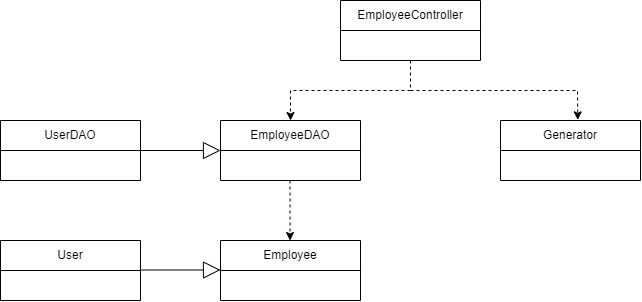

The diagram above was exported from draw.io. Its source (the exported page's mxGraphModel, read from the mxfile embedded in the PNG):
<mxGraphModel dx="516" dy="502" grid="1" gridSize="10" guides="1" tooltips="1" connect="1" arrows="1" fold="1" page="1" pageScale="1" pageWidth="850" pageHeight="1100" math="0" shadow="0">
  <root>
    <mxCell id="0" />
    <mxCell id="1" parent="0" />
    <mxCell id="2" value="EmployeeController" style="swimlane;fontStyle=0;childLayout=stackLayout;horizontal=1;startSize=30;horizontalStack=0;resizeParent=1;resizeParentMax=0;resizeLast=0;collapsible=1;marginBottom=0;whiteSpace=wrap;html=1;" parent="1" vertex="1">
      <mxGeometry x="400" y="80" width="140" height="60" as="geometry" />
    </mxCell>
    <mxCell id="6" value="EmployeeDAO" style="swimlane;fontStyle=0;childLayout=stackLayout;horizontal=1;startSize=30;horizontalStack=0;resizeParent=1;resizeParentMax=0;resizeLast=0;collapsible=1;marginBottom=0;whiteSpace=wrap;html=1;" parent="1" vertex="1">
      <mxGeometry x="280" y="200" width="140" height="60" as="geometry" />
    </mxCell>
    <mxCell id="8" value="Employee" style="swimlane;fontStyle=0;childLayout=stackLayout;horizontal=1;startSize=30;horizontalStack=0;resizeParent=1;resizeParentMax=0;resizeLast=0;collapsible=1;marginBottom=0;whiteSpace=wrap;html=1;" parent="1" vertex="1">
      <mxGeometry x="280" y="320" width="140" height="60" as="geometry" />
    </mxCell>
    <mxCell id="9" value="" style="endArrow=classic;html=1;entryX=0.5;entryY=0;entryDx=0;entryDy=0;exitX=0.5;exitY=1;exitDx=0;exitDy=0;dashed=1;rounded=0;" parent="1" source="2" target="6" edge="1">
      <mxGeometry width="50" height="50" relative="1" as="geometry">
        <mxPoint x="360" y="250" as="sourcePoint" />
        <mxPoint x="410" y="200" as="targetPoint" />
        <Array as="points">
          <mxPoint x="470" y="170" />
          <mxPoint x="350" y="170" />
        </Array>
      </mxGeometry>
    </mxCell>
    <mxCell id="10" value="" style="endArrow=classic;html=1;entryX=0.5;entryY=0;entryDx=0;entryDy=0;exitX=0.5;exitY=1;exitDx=0;exitDy=0;dashed=1;" parent="1" edge="1">
      <mxGeometry width="50" height="50" relative="1" as="geometry">
        <mxPoint x="349.5" y="260" as="sourcePoint" />
        <mxPoint x="349.5" y="320" as="targetPoint" />
      </mxGeometry>
    </mxCell>
    <mxCell id="11" value="Generator" style="swimlane;fontStyle=0;childLayout=stackLayout;horizontal=1;startSize=30;horizontalStack=0;resizeParent=1;resizeParentMax=0;resizeLast=0;collapsible=1;marginBottom=0;whiteSpace=wrap;html=1;" vertex="1" parent="1">
      <mxGeometry x="560" y="200" width="140" height="60" as="geometry" />
    </mxCell>
    <mxCell id="12" value="" style="endArrow=classic;html=1;entryX=0.552;entryY=-0.011;entryDx=0;entryDy=0;dashed=1;rounded=0;entryPerimeter=0;" edge="1" parent="1" target="11">
      <mxGeometry width="50" height="50" relative="1" as="geometry">
        <mxPoint x="470" y="170" as="sourcePoint" />
        <mxPoint x="510" y="170" as="targetPoint" />
        <Array as="points">
          <mxPoint x="637" y="170" />
        </Array>
      </mxGeometry>
    </mxCell>
    <mxCell id="13" value="UserDAO" style="swimlane;fontStyle=0;childLayout=stackLayout;horizontal=1;startSize=30;horizontalStack=0;resizeParent=1;resizeParentMax=0;resizeLast=0;collapsible=1;marginBottom=0;whiteSpace=wrap;html=1;" vertex="1" parent="1">
      <mxGeometry x="60" y="200" width="140" height="60" as="geometry" />
    </mxCell>
    <mxCell id="14" value="User" style="swimlane;fontStyle=0;childLayout=stackLayout;horizontal=1;startSize=30;horizontalStack=0;resizeParent=1;resizeParentMax=0;resizeLast=0;collapsible=1;marginBottom=0;whiteSpace=wrap;html=1;" vertex="1" parent="1">
      <mxGeometry x="60" y="320" width="140" height="60" as="geometry" />
    </mxCell>
    <mxCell id="15" value="" style="endArrow=block;html=1;entryX=0;entryY=0.5;entryDx=0;entryDy=0;exitX=1;exitY=0.5;exitDx=0;exitDy=0;endFill=0;endSize=15;" edge="1" parent="1" source="13" target="6">
      <mxGeometry width="50" height="50" relative="1" as="geometry">
        <mxPoint x="170" y="260" as="sourcePoint" />
        <mxPoint x="170" y="320" as="targetPoint" />
      </mxGeometry>
    </mxCell>
    <mxCell id="16" value="" style="endArrow=block;html=1;entryX=0;entryY=0.5;entryDx=0;entryDy=0;exitX=1;exitY=0.5;exitDx=0;exitDy=0;endFill=0;endSize=15;" edge="1" parent="1">
      <mxGeometry width="50" height="50" relative="1" as="geometry">
        <mxPoint x="200" y="349.5" as="sourcePoint" />
        <mxPoint x="280" y="349.5" as="targetPoint" />
      </mxGeometry>
    </mxCell>
  </root>
</mxGraphModel>